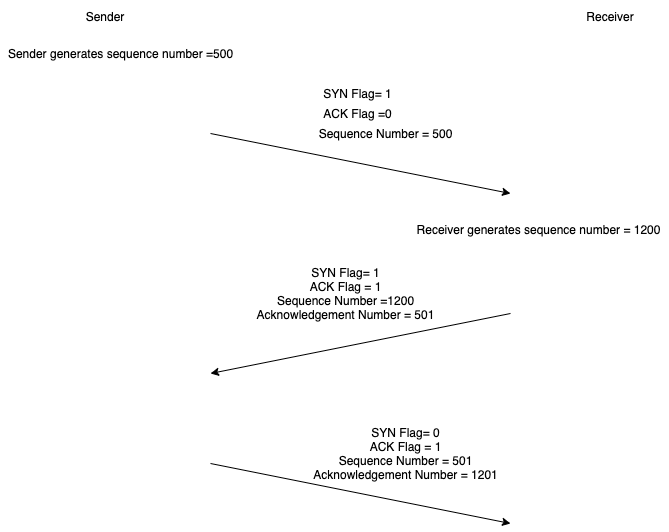

The diagram above was exported from draw.io. Its source (the exported page's mxGraphModel, read from the mxfile embedded in the PNG):
<mxGraphModel dx="1632" dy="476" grid="1" gridSize="10" guides="1" tooltips="1" connect="1" arrows="1" fold="1" page="1" pageScale="1" pageWidth="850" pageHeight="1100" math="0" shadow="0">
  <root>
    <mxCell id="0" />
    <mxCell id="1" parent="0" />
    <mxCell id="wLf_PFMhcGDGuZbeNC-B-1" value="Sender" style="text;html=1;strokeColor=none;fillColor=none;align=center;verticalAlign=middle;whiteSpace=wrap;rounded=0;" vertex="1" parent="1">
      <mxGeometry x="70" y="67.5" width="50" height="30" as="geometry" />
    </mxCell>
    <mxCell id="wLf_PFMhcGDGuZbeNC-B-2" value="Receiver" style="text;html=1;strokeColor=none;fillColor=none;align=center;verticalAlign=middle;whiteSpace=wrap;rounded=0;" vertex="1" parent="1">
      <mxGeometry x="580" y="75" width="40" height="15" as="geometry" />
    </mxCell>
    <mxCell id="wLf_PFMhcGDGuZbeNC-B-3" value="" style="endArrow=classic;html=1;" edge="1" parent="1">
      <mxGeometry width="50" height="50" relative="1" as="geometry">
        <mxPoint x="200" y="200" as="sourcePoint" />
        <mxPoint x="500" y="260" as="targetPoint" />
      </mxGeometry>
    </mxCell>
    <mxCell id="wLf_PFMhcGDGuZbeNC-B-4" value="Sender generates sequence number =500" style="text;html=1;align=center;verticalAlign=middle;resizable=0;points=[];autosize=1;" vertex="1" parent="1">
      <mxGeometry x="-10" y="110" width="240" height="20" as="geometry" />
    </mxCell>
    <mxCell id="wLf_PFMhcGDGuZbeNC-B-5" value="SYN Flag= 1" style="text;html=1;align=center;verticalAlign=middle;resizable=0;points=[];autosize=1;" vertex="1" parent="1">
      <mxGeometry x="307" y="150" width="80" height="20" as="geometry" />
    </mxCell>
    <mxCell id="wLf_PFMhcGDGuZbeNC-B-6" value="ACK Flag =0" style="text;html=1;align=center;verticalAlign=middle;resizable=0;points=[];autosize=1;" vertex="1" parent="1">
      <mxGeometry x="307" y="170" width="80" height="20" as="geometry" />
    </mxCell>
    <mxCell id="wLf_PFMhcGDGuZbeNC-B-9" value="Sequence Number = 500" style="text;html=1;align=center;verticalAlign=middle;resizable=0;points=[];autosize=1;" vertex="1" parent="1">
      <mxGeometry x="300" y="190" width="150" height="20" as="geometry" />
    </mxCell>
    <mxCell id="wLf_PFMhcGDGuZbeNC-B-10" value="Receiver generates sequence number = 1200" style="text;html=1;align=center;verticalAlign=middle;resizable=0;points=[];autosize=1;" vertex="1" parent="1">
      <mxGeometry x="398" y="286" width="260" height="20" as="geometry" />
    </mxCell>
    <mxCell id="wLf_PFMhcGDGuZbeNC-B-11" value="" style="endArrow=classic;html=1;" edge="1" parent="1">
      <mxGeometry width="50" height="50" relative="1" as="geometry">
        <mxPoint x="500" y="380" as="sourcePoint" />
        <mxPoint x="200" y="440" as="targetPoint" />
      </mxGeometry>
    </mxCell>
    <mxCell id="wLf_PFMhcGDGuZbeNC-B-12" value="SYN Flag= 1&lt;br&gt;ACK Flag = 1&lt;br&gt;Sequence Number =1200&lt;br&gt;Acknowledgement Number = 501" style="text;html=1;align=center;verticalAlign=middle;resizable=0;points=[];autosize=1;" vertex="1" parent="1">
      <mxGeometry x="240" y="330" width="190" height="60" as="geometry" />
    </mxCell>
    <mxCell id="wLf_PFMhcGDGuZbeNC-B-13" value="" style="endArrow=classic;html=1;" edge="1" parent="1">
      <mxGeometry width="50" height="50" relative="1" as="geometry">
        <mxPoint x="200" y="530" as="sourcePoint" />
        <mxPoint x="500" y="590" as="targetPoint" />
      </mxGeometry>
    </mxCell>
    <mxCell id="wLf_PFMhcGDGuZbeNC-B-15" value="SYN Flag= 0&lt;br&gt;ACK Flag = 1&lt;br&gt;Sequence Number = 501&lt;br&gt;Acknowledgement Number = 1201" style="text;html=1;align=center;verticalAlign=middle;resizable=0;points=[];autosize=1;" vertex="1" parent="1">
      <mxGeometry x="295" y="490" width="200" height="60" as="geometry" />
    </mxCell>
  </root>
</mxGraphModel>